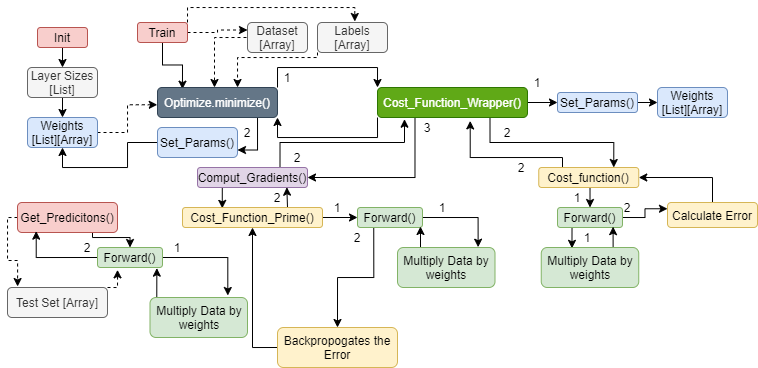

The diagram above was exported from draw.io. Its source (the exported page's mxGraphModel, read from the mxfile embedded in the PNG):
<mxGraphModel dx="981" dy="1667" grid="1" gridSize="10" guides="1" tooltips="1" connect="1" arrows="1" fold="1" page="1" pageScale="1" pageWidth="850" pageHeight="1100" math="0" shadow="0">
  <root>
    <mxCell id="0" />
    <mxCell id="1" parent="0" />
    <mxCell id="PkJWOcDeRssHKPqoUh2_-29" style="edgeStyle=orthogonalEdgeStyle;rounded=0;orthogonalLoop=1;jettySize=auto;html=1;exitX=1;exitY=0.5;exitDx=0;exitDy=0;entryX=-0.002;entryY=0.576;entryDx=0;entryDy=0;entryPerimeter=0;dashed=1;" edge="1" parent="1" source="PkJWOcDeRssHKPqoUh2_-1" target="PkJWOcDeRssHKPqoUh2_-21">
      <mxGeometry relative="1" as="geometry" />
    </mxCell>
    <mxCell id="PkJWOcDeRssHKPqoUh2_-1" value="Weights [List][Array]" style="rounded=1;whiteSpace=wrap;html=1;fillColor=#dae8fc;strokeColor=#6c8ebf;" vertex="1" parent="1">
      <mxGeometry x="30" y="110" width="70" height="30" as="geometry" />
    </mxCell>
    <mxCell id="PkJWOcDeRssHKPqoUh2_-13" style="edgeStyle=orthogonalEdgeStyle;rounded=0;orthogonalLoop=1;jettySize=auto;html=1;exitX=0.5;exitY=1;exitDx=0;exitDy=0;entryX=0.5;entryY=0;entryDx=0;entryDy=0;" edge="1" parent="1" source="PkJWOcDeRssHKPqoUh2_-2" target="PkJWOcDeRssHKPqoUh2_-3">
      <mxGeometry relative="1" as="geometry" />
    </mxCell>
    <mxCell id="PkJWOcDeRssHKPqoUh2_-2" value="Init" style="rounded=1;whiteSpace=wrap;html=1;fillColor=#f8cecc;strokeColor=#b85450;" vertex="1" parent="1">
      <mxGeometry x="40" y="20" width="50" height="20" as="geometry" />
    </mxCell>
    <mxCell id="PkJWOcDeRssHKPqoUh2_-14" style="edgeStyle=orthogonalEdgeStyle;rounded=0;orthogonalLoop=1;jettySize=auto;html=1;exitX=0.5;exitY=1;exitDx=0;exitDy=0;entryX=0.5;entryY=0;entryDx=0;entryDy=0;" edge="1" parent="1" source="PkJWOcDeRssHKPqoUh2_-3" target="PkJWOcDeRssHKPqoUh2_-1">
      <mxGeometry relative="1" as="geometry" />
    </mxCell>
    <mxCell id="PkJWOcDeRssHKPqoUh2_-3" value="Layer Sizes [List]" style="rounded=1;whiteSpace=wrap;html=1;fillColor=#f5f5f5;strokeColor=#666666;fontColor=#333333;" vertex="1" parent="1">
      <mxGeometry x="30" y="60" width="70" height="30" as="geometry" />
    </mxCell>
    <mxCell id="PkJWOcDeRssHKPqoUh2_-24" style="edgeStyle=orthogonalEdgeStyle;rounded=0;orthogonalLoop=1;jettySize=auto;html=1;exitX=0.5;exitY=1;exitDx=0;exitDy=0;entryX=0.208;entryY=0.056;entryDx=0;entryDy=0;entryPerimeter=0;" edge="1" parent="1" source="PkJWOcDeRssHKPqoUh2_-7" target="PkJWOcDeRssHKPqoUh2_-21">
      <mxGeometry relative="1" as="geometry" />
    </mxCell>
    <mxCell id="PkJWOcDeRssHKPqoUh2_-110" style="edgeStyle=orthogonalEdgeStyle;rounded=0;orthogonalLoop=1;jettySize=auto;html=1;exitX=1;exitY=0.5;exitDx=0;exitDy=0;entryX=0;entryY=0.25;entryDx=0;entryDy=0;dashed=1;" edge="1" parent="1" source="PkJWOcDeRssHKPqoUh2_-7" target="PkJWOcDeRssHKPqoUh2_-8">
      <mxGeometry relative="1" as="geometry" />
    </mxCell>
    <mxCell id="PkJWOcDeRssHKPqoUh2_-111" style="edgeStyle=orthogonalEdgeStyle;rounded=0;orthogonalLoop=1;jettySize=auto;html=1;exitX=1;exitY=0;exitDx=0;exitDy=0;entryX=0.533;entryY=-0.033;entryDx=0;entryDy=0;entryPerimeter=0;dashed=1;" edge="1" parent="1" source="PkJWOcDeRssHKPqoUh2_-7" target="PkJWOcDeRssHKPqoUh2_-10">
      <mxGeometry relative="1" as="geometry">
        <Array as="points">
          <mxPoint x="190" />
          <mxPoint x="357" />
        </Array>
      </mxGeometry>
    </mxCell>
    <mxCell id="PkJWOcDeRssHKPqoUh2_-7" value="Train" style="rounded=1;whiteSpace=wrap;html=1;fillColor=#f8cecc;strokeColor=#b85450;" vertex="1" parent="1">
      <mxGeometry x="140" y="15" width="50" height="20" as="geometry" />
    </mxCell>
    <mxCell id="PkJWOcDeRssHKPqoUh2_-28" value="" style="edgeStyle=orthogonalEdgeStyle;rounded=0;orthogonalLoop=1;jettySize=auto;html=1;dashed=1;" edge="1" parent="1" target="PkJWOcDeRssHKPqoUh2_-21">
      <mxGeometry relative="1" as="geometry">
        <mxPoint x="249" y="30" as="sourcePoint" />
        <mxPoint x="217" y="78" as="targetPoint" />
        <Array as="points">
          <mxPoint x="217" y="30" />
        </Array>
      </mxGeometry>
    </mxCell>
    <mxCell id="PkJWOcDeRssHKPqoUh2_-8" value="Dataset [Array]" style="rounded=1;whiteSpace=wrap;html=1;fillColor=#f5f5f5;strokeColor=#666666;fontColor=#333333;" vertex="1" parent="1">
      <mxGeometry x="250" y="15" width="60" height="30" as="geometry" />
    </mxCell>
    <mxCell id="PkJWOcDeRssHKPqoUh2_-27" style="edgeStyle=orthogonalEdgeStyle;rounded=0;orthogonalLoop=1;jettySize=auto;html=1;exitX=0;exitY=1;exitDx=0;exitDy=0;entryX=0.667;entryY=0;entryDx=0;entryDy=0;entryPerimeter=0;dashed=1;" edge="1" parent="1" source="PkJWOcDeRssHKPqoUh2_-10" target="PkJWOcDeRssHKPqoUh2_-21">
      <mxGeometry relative="1" as="geometry">
        <Array as="points">
          <mxPoint x="320" y="50" />
          <mxPoint x="240" y="50" />
        </Array>
      </mxGeometry>
    </mxCell>
    <mxCell id="PkJWOcDeRssHKPqoUh2_-10" value="Labels [Array]" style="rounded=1;whiteSpace=wrap;html=1;fillColor=#f5f5f5;strokeColor=#666666;fontColor=#333333;" vertex="1" parent="1">
      <mxGeometry x="320" y="15" width="70" height="30" as="geometry" />
    </mxCell>
    <mxCell id="PkJWOcDeRssHKPqoUh2_-25" style="edgeStyle=orthogonalEdgeStyle;rounded=0;orthogonalLoop=1;jettySize=auto;html=1;exitX=1;exitY=0;exitDx=0;exitDy=0;entryX=0;entryY=0;entryDx=0;entryDy=0;" edge="1" parent="1" source="PkJWOcDeRssHKPqoUh2_-21" target="PkJWOcDeRssHKPqoUh2_-23">
      <mxGeometry relative="1" as="geometry" />
    </mxCell>
    <mxCell id="PkJWOcDeRssHKPqoUh2_-82" style="edgeStyle=orthogonalEdgeStyle;rounded=0;orthogonalLoop=1;jettySize=auto;html=1;exitX=0.75;exitY=1;exitDx=0;exitDy=0;entryX=1;entryY=0.75;entryDx=0;entryDy=0;" edge="1" parent="1" source="PkJWOcDeRssHKPqoUh2_-21" target="PkJWOcDeRssHKPqoUh2_-81">
      <mxGeometry relative="1" as="geometry">
        <Array as="points">
          <mxPoint x="260" y="110" />
          <mxPoint x="260" y="143" />
        </Array>
      </mxGeometry>
    </mxCell>
    <mxCell id="PkJWOcDeRssHKPqoUh2_-21" value="Optimize.minimize()" style="rounded=1;whiteSpace=wrap;html=1;fillColor=#647687;strokeColor=#314354;fontColor=#ffffff;" vertex="1" parent="1">
      <mxGeometry x="160" y="80" width="120" height="30" as="geometry" />
    </mxCell>
    <mxCell id="PkJWOcDeRssHKPqoUh2_-26" style="edgeStyle=orthogonalEdgeStyle;rounded=0;orthogonalLoop=1;jettySize=auto;html=1;exitX=0;exitY=1;exitDx=0;exitDy=0;entryX=1;entryY=1;entryDx=0;entryDy=0;" edge="1" parent="1" source="PkJWOcDeRssHKPqoUh2_-23" target="PkJWOcDeRssHKPqoUh2_-21">
      <mxGeometry relative="1" as="geometry" />
    </mxCell>
    <mxCell id="PkJWOcDeRssHKPqoUh2_-38" style="edgeStyle=orthogonalEdgeStyle;rounded=0;orthogonalLoop=1;jettySize=auto;html=1;exitX=0.25;exitY=1;exitDx=0;exitDy=0;entryX=1;entryY=0.5;entryDx=0;entryDy=0;" edge="1" parent="1" source="PkJWOcDeRssHKPqoUh2_-23" target="PkJWOcDeRssHKPqoUh2_-36">
      <mxGeometry relative="1" as="geometry" />
    </mxCell>
    <mxCell id="PkJWOcDeRssHKPqoUh2_-40" style="edgeStyle=orthogonalEdgeStyle;rounded=0;orthogonalLoop=1;jettySize=auto;html=1;exitX=0.75;exitY=1;exitDx=0;exitDy=0;entryX=0.75;entryY=0;entryDx=0;entryDy=0;" edge="1" parent="1" source="PkJWOcDeRssHKPqoUh2_-23" target="PkJWOcDeRssHKPqoUh2_-35">
      <mxGeometry relative="1" as="geometry" />
    </mxCell>
    <mxCell id="PkJWOcDeRssHKPqoUh2_-42" style="edgeStyle=orthogonalEdgeStyle;rounded=0;orthogonalLoop=1;jettySize=auto;html=1;exitX=1;exitY=0.5;exitDx=0;exitDy=0;entryX=0;entryY=0.5;entryDx=0;entryDy=0;" edge="1" parent="1" source="PkJWOcDeRssHKPqoUh2_-23" target="PkJWOcDeRssHKPqoUh2_-31">
      <mxGeometry relative="1" as="geometry" />
    </mxCell>
    <mxCell id="PkJWOcDeRssHKPqoUh2_-23" value="Cost_Function_Wrapper()" style="rounded=1;whiteSpace=wrap;html=1;fillColor=#60a917;strokeColor=#2D7600;fontColor=#ffffff;" vertex="1" parent="1">
      <mxGeometry x="380" y="80" width="150" height="30" as="geometry" />
    </mxCell>
    <mxCell id="PkJWOcDeRssHKPqoUh2_-109" style="edgeStyle=orthogonalEdgeStyle;rounded=0;orthogonalLoop=1;jettySize=auto;html=1;exitX=1;exitY=0.5;exitDx=0;exitDy=0;entryX=0;entryY=0.5;entryDx=0;entryDy=0;" edge="1" parent="1" source="PkJWOcDeRssHKPqoUh2_-31" target="PkJWOcDeRssHKPqoUh2_-108">
      <mxGeometry relative="1" as="geometry" />
    </mxCell>
    <mxCell id="PkJWOcDeRssHKPqoUh2_-31" value="Set_Params()" style="rounded=1;whiteSpace=wrap;html=1;fillColor=#dae8fc;strokeColor=#6c8ebf;" vertex="1" parent="1">
      <mxGeometry x="560" y="85" width="80" height="20" as="geometry" />
    </mxCell>
    <mxCell id="PkJWOcDeRssHKPqoUh2_-41" style="edgeStyle=orthogonalEdgeStyle;rounded=0;orthogonalLoop=1;jettySize=auto;html=1;exitX=0.25;exitY=0;exitDx=0;exitDy=0;entryX=0.618;entryY=1.114;entryDx=0;entryDy=0;entryPerimeter=0;" edge="1" parent="1" source="PkJWOcDeRssHKPqoUh2_-35" target="PkJWOcDeRssHKPqoUh2_-23">
      <mxGeometry relative="1" as="geometry">
        <Array as="points">
          <mxPoint x="565" y="150" />
          <mxPoint x="473" y="150" />
        </Array>
      </mxGeometry>
    </mxCell>
    <mxCell id="PkJWOcDeRssHKPqoUh2_-45" style="edgeStyle=orthogonalEdgeStyle;rounded=0;orthogonalLoop=1;jettySize=auto;html=1;exitX=0.5;exitY=1;exitDx=0;exitDy=0;entryX=0.5;entryY=0;entryDx=0;entryDy=0;" edge="1" parent="1" source="PkJWOcDeRssHKPqoUh2_-35" target="PkJWOcDeRssHKPqoUh2_-43">
      <mxGeometry relative="1" as="geometry" />
    </mxCell>
    <mxCell id="PkJWOcDeRssHKPqoUh2_-35" value="Cost_function()" style="rounded=1;whiteSpace=wrap;html=1;fillColor=#fff2cc;strokeColor=#d6b656;" vertex="1" parent="1">
      <mxGeometry x="541.25" y="160" width="100" height="20" as="geometry" />
    </mxCell>
    <mxCell id="PkJWOcDeRssHKPqoUh2_-39" style="edgeStyle=orthogonalEdgeStyle;rounded=0;orthogonalLoop=1;jettySize=auto;html=1;exitX=0.75;exitY=0;exitDx=0;exitDy=0;entryX=0.18;entryY=1.057;entryDx=0;entryDy=0;entryPerimeter=0;" edge="1" parent="1" source="PkJWOcDeRssHKPqoUh2_-36" target="PkJWOcDeRssHKPqoUh2_-23">
      <mxGeometry relative="1" as="geometry" />
    </mxCell>
    <mxCell id="PkJWOcDeRssHKPqoUh2_-54" style="edgeStyle=orthogonalEdgeStyle;rounded=0;orthogonalLoop=1;jettySize=auto;html=1;exitX=0.25;exitY=1;exitDx=0;exitDy=0;entryX=0.284;entryY=0.043;entryDx=0;entryDy=0;entryPerimeter=0;" edge="1" parent="1" source="PkJWOcDeRssHKPqoUh2_-36" target="PkJWOcDeRssHKPqoUh2_-52">
      <mxGeometry relative="1" as="geometry" />
    </mxCell>
    <mxCell id="PkJWOcDeRssHKPqoUh2_-36" value="Comput_Gradients()" style="rounded=1;whiteSpace=wrap;html=1;fillColor=#e1d5e7;strokeColor=#9673a6;" vertex="1" parent="1">
      <mxGeometry x="200" y="160" width="110" height="20" as="geometry" />
    </mxCell>
    <mxCell id="PkJWOcDeRssHKPqoUh2_-37" style="edgeStyle=orthogonalEdgeStyle;rounded=0;orthogonalLoop=1;jettySize=auto;html=1;exitX=0.5;exitY=1;exitDx=0;exitDy=0;dashed=1;" edge="1" parent="1" source="PkJWOcDeRssHKPqoUh2_-35" target="PkJWOcDeRssHKPqoUh2_-35">
      <mxGeometry relative="1" as="geometry" />
    </mxCell>
    <mxCell id="PkJWOcDeRssHKPqoUh2_-46" style="edgeStyle=orthogonalEdgeStyle;rounded=0;orthogonalLoop=1;jettySize=auto;html=1;exitX=1;exitY=0.5;exitDx=0;exitDy=0;entryX=0;entryY=0.25;entryDx=0;entryDy=0;" edge="1" parent="1" source="PkJWOcDeRssHKPqoUh2_-43" target="PkJWOcDeRssHKPqoUh2_-44">
      <mxGeometry relative="1" as="geometry">
        <mxPoint x="650" y="210" as="targetPoint" />
      </mxGeometry>
    </mxCell>
    <mxCell id="PkJWOcDeRssHKPqoUh2_-49" style="edgeStyle=orthogonalEdgeStyle;rounded=0;orthogonalLoop=1;jettySize=auto;html=1;exitX=0.25;exitY=1;exitDx=0;exitDy=0;entryX=0.315;entryY=0.021;entryDx=0;entryDy=0;entryPerimeter=0;" edge="1" parent="1" source="PkJWOcDeRssHKPqoUh2_-43" target="PkJWOcDeRssHKPqoUh2_-48">
      <mxGeometry relative="1" as="geometry" />
    </mxCell>
    <mxCell id="PkJWOcDeRssHKPqoUh2_-43" value="Forward()" style="rounded=1;whiteSpace=wrap;html=1;fillColor=#d5e8d4;strokeColor=#82b366;" vertex="1" parent="1">
      <mxGeometry x="560" y="200" width="65" height="20" as="geometry" />
    </mxCell>
    <mxCell id="PkJWOcDeRssHKPqoUh2_-47" style="edgeStyle=orthogonalEdgeStyle;rounded=0;orthogonalLoop=1;jettySize=auto;html=1;exitX=0.5;exitY=0;exitDx=0;exitDy=0;entryX=1;entryY=0.5;entryDx=0;entryDy=0;" edge="1" parent="1" source="PkJWOcDeRssHKPqoUh2_-44" target="PkJWOcDeRssHKPqoUh2_-35">
      <mxGeometry relative="1" as="geometry" />
    </mxCell>
    <mxCell id="PkJWOcDeRssHKPqoUh2_-44" value="Calculate Error" style="rounded=1;whiteSpace=wrap;html=1;fillColor=#fff2cc;strokeColor=#d6b656;" vertex="1" parent="1">
      <mxGeometry x="670" y="195" width="90" height="25" as="geometry" />
    </mxCell>
    <mxCell id="PkJWOcDeRssHKPqoUh2_-51" style="edgeStyle=orthogonalEdgeStyle;rounded=0;orthogonalLoop=1;jettySize=auto;html=1;exitX=0.75;exitY=0;exitDx=0;exitDy=0;entryX=0.855;entryY=0.957;entryDx=0;entryDy=0;entryPerimeter=0;" edge="1" parent="1" source="PkJWOcDeRssHKPqoUh2_-48" target="PkJWOcDeRssHKPqoUh2_-43">
      <mxGeometry relative="1" as="geometry" />
    </mxCell>
    <mxCell id="PkJWOcDeRssHKPqoUh2_-48" value="Multiply Data by weights" style="rounded=1;whiteSpace=wrap;html=1;fillColor=#d5e8d4;strokeColor=#82b366;" vertex="1" parent="1">
      <mxGeometry x="543.75" y="240" width="97.5" height="40" as="geometry" />
    </mxCell>
    <mxCell id="PkJWOcDeRssHKPqoUh2_-56" style="edgeStyle=orthogonalEdgeStyle;rounded=0;orthogonalLoop=1;jettySize=auto;html=1;exitX=0.75;exitY=0;exitDx=0;exitDy=0;entryX=0.812;entryY=0.986;entryDx=0;entryDy=0;entryPerimeter=0;" edge="1" parent="1" source="PkJWOcDeRssHKPqoUh2_-52" target="PkJWOcDeRssHKPqoUh2_-36">
      <mxGeometry relative="1" as="geometry" />
    </mxCell>
    <mxCell id="PkJWOcDeRssHKPqoUh2_-95" style="edgeStyle=orthogonalEdgeStyle;rounded=0;orthogonalLoop=1;jettySize=auto;html=1;exitX=1;exitY=0.5;exitDx=0;exitDy=0;entryX=0;entryY=0.5;entryDx=0;entryDy=0;" edge="1" parent="1" source="PkJWOcDeRssHKPqoUh2_-52" target="PkJWOcDeRssHKPqoUh2_-93">
      <mxGeometry relative="1" as="geometry" />
    </mxCell>
    <mxCell id="PkJWOcDeRssHKPqoUh2_-52" value="Cost_Function_Prime()" style="rounded=1;whiteSpace=wrap;html=1;fillColor=#fff2cc;strokeColor=#d6b656;" vertex="1" parent="1">
      <mxGeometry x="185" y="200" width="140" height="20" as="geometry" />
    </mxCell>
    <mxCell id="PkJWOcDeRssHKPqoUh2_-63" style="edgeStyle=orthogonalEdgeStyle;rounded=0;orthogonalLoop=1;jettySize=auto;html=1;exitX=0;exitY=0.5;exitDx=0;exitDy=0;entryX=0.5;entryY=1;entryDx=0;entryDy=0;" edge="1" parent="1" source="PkJWOcDeRssHKPqoUh2_-61" target="PkJWOcDeRssHKPqoUh2_-52">
      <mxGeometry relative="1" as="geometry" />
    </mxCell>
    <mxCell id="PkJWOcDeRssHKPqoUh2_-61" value="Backpropogates the Error" style="rounded=1;whiteSpace=wrap;html=1;fillColor=#fff2cc;strokeColor=#d6b656;" vertex="1" parent="1">
      <mxGeometry x="280" y="320" width="120" height="40" as="geometry" />
    </mxCell>
    <mxCell id="PkJWOcDeRssHKPqoUh2_-78" style="edgeStyle=orthogonalEdgeStyle;rounded=0;orthogonalLoop=1;jettySize=auto;html=1;exitX=1;exitY=0;exitDx=0;exitDy=0;entryX=0.308;entryY=1.117;entryDx=0;entryDy=0;entryPerimeter=0;dashed=1;" edge="1" parent="1" source="PkJWOcDeRssHKPqoUh2_-64" target="PkJWOcDeRssHKPqoUh2_-69">
      <mxGeometry relative="1" as="geometry" />
    </mxCell>
    <mxCell id="PkJWOcDeRssHKPqoUh2_-64" value="Test Set [Array]" style="rounded=1;whiteSpace=wrap;html=1;fillColor=#f5f5f5;strokeColor=#666666;fontColor=#333333;" vertex="1" parent="1">
      <mxGeometry x="10" y="280" width="100" height="30" as="geometry" />
    </mxCell>
    <mxCell id="PkJWOcDeRssHKPqoUh2_-74" style="edgeStyle=orthogonalEdgeStyle;rounded=0;orthogonalLoop=1;jettySize=auto;html=1;exitX=0.75;exitY=1;exitDx=0;exitDy=0;entryX=0.5;entryY=0;entryDx=0;entryDy=0;" edge="1" parent="1" source="PkJWOcDeRssHKPqoUh2_-65" target="PkJWOcDeRssHKPqoUh2_-69">
      <mxGeometry relative="1" as="geometry">
        <Array as="points">
          <mxPoint x="95" y="230" />
          <mxPoint x="133" y="230" />
        </Array>
      </mxGeometry>
    </mxCell>
    <mxCell id="PkJWOcDeRssHKPqoUh2_-112" style="edgeStyle=orthogonalEdgeStyle;rounded=0;orthogonalLoop=1;jettySize=auto;html=1;exitX=0;exitY=0.5;exitDx=0;exitDy=0;entryX=0.101;entryY=-0.033;entryDx=0;entryDy=0;entryPerimeter=0;dashed=1;" edge="1" parent="1" source="PkJWOcDeRssHKPqoUh2_-65" target="PkJWOcDeRssHKPqoUh2_-64">
      <mxGeometry relative="1" as="geometry">
        <Array as="points">
          <mxPoint x="10" y="210" />
          <mxPoint x="10" y="253" />
          <mxPoint x="20" y="253" />
        </Array>
      </mxGeometry>
    </mxCell>
    <mxCell id="PkJWOcDeRssHKPqoUh2_-65" value="Get_Predicitons()" style="rounded=1;whiteSpace=wrap;html=1;fillColor=#f8cecc;strokeColor=#b85450;" vertex="1" parent="1">
      <mxGeometry x="20" y="195" width="100" height="30" as="geometry" />
    </mxCell>
    <mxCell id="PkJWOcDeRssHKPqoUh2_-75" style="edgeStyle=orthogonalEdgeStyle;rounded=0;orthogonalLoop=1;jettySize=auto;html=1;exitX=1;exitY=0.5;exitDx=0;exitDy=0;entryX=0.798;entryY=-0.05;entryDx=0;entryDy=0;entryPerimeter=0;" edge="1" parent="1" source="PkJWOcDeRssHKPqoUh2_-69" target="PkJWOcDeRssHKPqoUh2_-70">
      <mxGeometry relative="1" as="geometry" />
    </mxCell>
    <mxCell id="PkJWOcDeRssHKPqoUh2_-80" style="edgeStyle=orthogonalEdgeStyle;rounded=0;orthogonalLoop=1;jettySize=auto;html=1;exitX=0;exitY=0.5;exitDx=0;exitDy=0;entryX=0.187;entryY=0.956;entryDx=0;entryDy=0;entryPerimeter=0;" edge="1" parent="1" source="PkJWOcDeRssHKPqoUh2_-69" target="PkJWOcDeRssHKPqoUh2_-65">
      <mxGeometry relative="1" as="geometry" />
    </mxCell>
    <mxCell id="PkJWOcDeRssHKPqoUh2_-69" value="Forward()" style="rounded=1;whiteSpace=wrap;html=1;fillColor=#d5e8d4;strokeColor=#82b366;" vertex="1" parent="1">
      <mxGeometry x="100" y="240" width="65" height="20" as="geometry" />
    </mxCell>
    <mxCell id="PkJWOcDeRssHKPqoUh2_-79" style="edgeStyle=orthogonalEdgeStyle;rounded=0;orthogonalLoop=1;jettySize=auto;html=1;exitX=0.25;exitY=0;exitDx=0;exitDy=0;entryX=0.913;entryY=1.033;entryDx=0;entryDy=0;entryPerimeter=0;" edge="1" parent="1" source="PkJWOcDeRssHKPqoUh2_-70" target="PkJWOcDeRssHKPqoUh2_-69">
      <mxGeometry relative="1" as="geometry" />
    </mxCell>
    <mxCell id="PkJWOcDeRssHKPqoUh2_-70" value="Multiply Data by weights" style="rounded=1;whiteSpace=wrap;html=1;fillColor=#d5e8d4;strokeColor=#82b366;" vertex="1" parent="1">
      <mxGeometry x="152.5" y="290" width="97.5" height="40" as="geometry" />
    </mxCell>
    <mxCell id="PkJWOcDeRssHKPqoUh2_-83" style="edgeStyle=orthogonalEdgeStyle;rounded=0;orthogonalLoop=1;jettySize=auto;html=1;exitX=0;exitY=0.5;exitDx=0;exitDy=0;entryX=0.5;entryY=1;entryDx=0;entryDy=0;" edge="1" parent="1" source="PkJWOcDeRssHKPqoUh2_-81" target="PkJWOcDeRssHKPqoUh2_-1">
      <mxGeometry relative="1" as="geometry" />
    </mxCell>
    <mxCell id="PkJWOcDeRssHKPqoUh2_-81" value="Set_Params()" style="rounded=1;whiteSpace=wrap;html=1;fillColor=#dae8fc;strokeColor=#6c8ebf;" vertex="1" parent="1">
      <mxGeometry x="160" y="120" width="80" height="30" as="geometry" />
    </mxCell>
    <mxCell id="PkJWOcDeRssHKPqoUh2_-84" value="1" style="text;html=1;strokeColor=none;fillColor=none;align=center;verticalAlign=middle;whiteSpace=wrap;rounded=0;" vertex="1" parent="1">
      <mxGeometry x="270" y="60" width="40" height="20" as="geometry" />
    </mxCell>
    <mxCell id="PkJWOcDeRssHKPqoUh2_-85" value="2" style="text;html=1;strokeColor=none;fillColor=none;align=center;verticalAlign=middle;whiteSpace=wrap;rounded=0;" vertex="1" parent="1">
      <mxGeometry x="230" y="115" width="40" height="20" as="geometry" />
    </mxCell>
    <mxCell id="PkJWOcDeRssHKPqoUh2_-86" value="2" style="text;html=1;strokeColor=none;fillColor=none;align=center;verticalAlign=middle;whiteSpace=wrap;rounded=0;" vertex="1" parent="1">
      <mxGeometry x="490" y="115" width="40" height="20" as="geometry" />
    </mxCell>
    <mxCell id="PkJWOcDeRssHKPqoUh2_-87" value="3" style="text;html=1;strokeColor=none;fillColor=none;align=center;verticalAlign=middle;whiteSpace=wrap;rounded=0;" vertex="1" parent="1">
      <mxGeometry x="410" y="110" width="40" height="20" as="geometry" />
    </mxCell>
    <mxCell id="PkJWOcDeRssHKPqoUh2_-88" value="1" style="text;html=1;strokeColor=none;fillColor=none;align=center;verticalAlign=middle;whiteSpace=wrap;rounded=0;" vertex="1" parent="1">
      <mxGeometry x="520" y="65" width="40" height="20" as="geometry" />
    </mxCell>
    <mxCell id="PkJWOcDeRssHKPqoUh2_-90" value="1" style="text;html=1;strokeColor=none;fillColor=none;align=center;verticalAlign=middle;whiteSpace=wrap;rounded=0;" vertex="1" parent="1">
      <mxGeometry x="570" y="220" width="40" height="20" as="geometry" />
    </mxCell>
    <mxCell id="PkJWOcDeRssHKPqoUh2_-91" value="2" style="text;html=1;strokeColor=none;fillColor=none;align=center;verticalAlign=middle;whiteSpace=wrap;rounded=0;" vertex="1" parent="1">
      <mxGeometry x="610" y="190" width="40" height="20" as="geometry" />
    </mxCell>
    <mxCell id="PkJWOcDeRssHKPqoUh2_-96" style="edgeStyle=orthogonalEdgeStyle;rounded=0;orthogonalLoop=1;jettySize=auto;html=1;exitX=1;exitY=0.5;exitDx=0;exitDy=0;entryX=0.827;entryY=-0.008;entryDx=0;entryDy=0;entryPerimeter=0;" edge="1" parent="1" source="PkJWOcDeRssHKPqoUh2_-93" target="PkJWOcDeRssHKPqoUh2_-94">
      <mxGeometry relative="1" as="geometry" />
    </mxCell>
    <mxCell id="PkJWOcDeRssHKPqoUh2_-98" style="edgeStyle=orthogonalEdgeStyle;rounded=0;orthogonalLoop=1;jettySize=auto;html=1;exitX=0.25;exitY=1;exitDx=0;exitDy=0;entryX=0.5;entryY=0;entryDx=0;entryDy=0;" edge="1" parent="1" source="PkJWOcDeRssHKPqoUh2_-93" target="PkJWOcDeRssHKPqoUh2_-61">
      <mxGeometry relative="1" as="geometry" />
    </mxCell>
    <mxCell id="PkJWOcDeRssHKPqoUh2_-93" value="Forward()" style="rounded=1;whiteSpace=wrap;html=1;fillColor=#d5e8d4;strokeColor=#82b366;" vertex="1" parent="1">
      <mxGeometry x="360" y="200" width="65" height="20" as="geometry" />
    </mxCell>
    <mxCell id="PkJWOcDeRssHKPqoUh2_-97" style="edgeStyle=orthogonalEdgeStyle;rounded=0;orthogonalLoop=1;jettySize=auto;html=1;exitX=0.5;exitY=0;exitDx=0;exitDy=0;entryX=0.969;entryY=0.95;entryDx=0;entryDy=0;entryPerimeter=0;" edge="1" parent="1" source="PkJWOcDeRssHKPqoUh2_-94" target="PkJWOcDeRssHKPqoUh2_-93">
      <mxGeometry relative="1" as="geometry" />
    </mxCell>
    <mxCell id="PkJWOcDeRssHKPqoUh2_-94" value="Multiply Data by weights" style="rounded=1;whiteSpace=wrap;html=1;fillColor=#d5e8d4;strokeColor=#82b366;" vertex="1" parent="1">
      <mxGeometry x="400" y="240" width="97.5" height="40" as="geometry" />
    </mxCell>
    <mxCell id="PkJWOcDeRssHKPqoUh2_-99" value="1" style="text;html=1;strokeColor=none;fillColor=none;align=center;verticalAlign=middle;whiteSpace=wrap;rounded=0;" vertex="1" parent="1">
      <mxGeometry x="425" y="190" width="40" height="20" as="geometry" />
    </mxCell>
    <mxCell id="PkJWOcDeRssHKPqoUh2_-101" value="2" style="text;html=1;strokeColor=none;fillColor=none;align=center;verticalAlign=middle;whiteSpace=wrap;rounded=0;" vertex="1" parent="1">
      <mxGeometry x="340" y="220" width="40" height="20" as="geometry" />
    </mxCell>
    <mxCell id="PkJWOcDeRssHKPqoUh2_-102" value="1" style="text;html=1;strokeColor=none;fillColor=none;align=center;verticalAlign=middle;whiteSpace=wrap;rounded=0;" vertex="1" parent="1">
      <mxGeometry x="560" y="180" width="40" height="20" as="geometry" />
    </mxCell>
    <mxCell id="PkJWOcDeRssHKPqoUh2_-103" value="2" style="text;html=1;strokeColor=none;fillColor=none;align=center;verticalAlign=middle;whiteSpace=wrap;rounded=0;" vertex="1" parent="1">
      <mxGeometry x="503.75" y="150" width="40" height="20" as="geometry" />
    </mxCell>
    <mxCell id="PkJWOcDeRssHKPqoUh2_-104" value="1" style="text;html=1;strokeColor=none;fillColor=none;align=center;verticalAlign=middle;whiteSpace=wrap;rounded=0;" vertex="1" parent="1">
      <mxGeometry x="320" y="190" width="40" height="20" as="geometry" />
    </mxCell>
    <mxCell id="PkJWOcDeRssHKPqoUh2_-105" value="2" style="text;html=1;strokeColor=none;fillColor=none;align=center;verticalAlign=middle;whiteSpace=wrap;rounded=0;" vertex="1" parent="1">
      <mxGeometry x="260" y="180" width="40" height="20" as="geometry" />
    </mxCell>
    <mxCell id="PkJWOcDeRssHKPqoUh2_-107" value="2" style="text;html=1;strokeColor=none;fillColor=none;align=center;verticalAlign=middle;whiteSpace=wrap;rounded=0;" vertex="1" parent="1">
      <mxGeometry x="280" y="140" width="40" height="20" as="geometry" />
    </mxCell>
    <mxCell id="PkJWOcDeRssHKPqoUh2_-108" value="Weights [List][Array]" style="rounded=1;whiteSpace=wrap;html=1;fillColor=#dae8fc;strokeColor=#6c8ebf;" vertex="1" parent="1">
      <mxGeometry x="660" y="80" width="70" height="30" as="geometry" />
    </mxCell>
    <mxCell id="PkJWOcDeRssHKPqoUh2_-113" value="1" style="text;html=1;strokeColor=none;fillColor=none;align=center;verticalAlign=middle;whiteSpace=wrap;rounded=0;" vertex="1" parent="1">
      <mxGeometry x="160" y="230" width="40" height="20" as="geometry" />
    </mxCell>
    <mxCell id="PkJWOcDeRssHKPqoUh2_-114" value="2" style="text;html=1;strokeColor=none;fillColor=none;align=center;verticalAlign=middle;whiteSpace=wrap;rounded=0;" vertex="1" parent="1">
      <mxGeometry x="70" y="230" width="40" height="20" as="geometry" />
    </mxCell>
  </root>
</mxGraphModel>